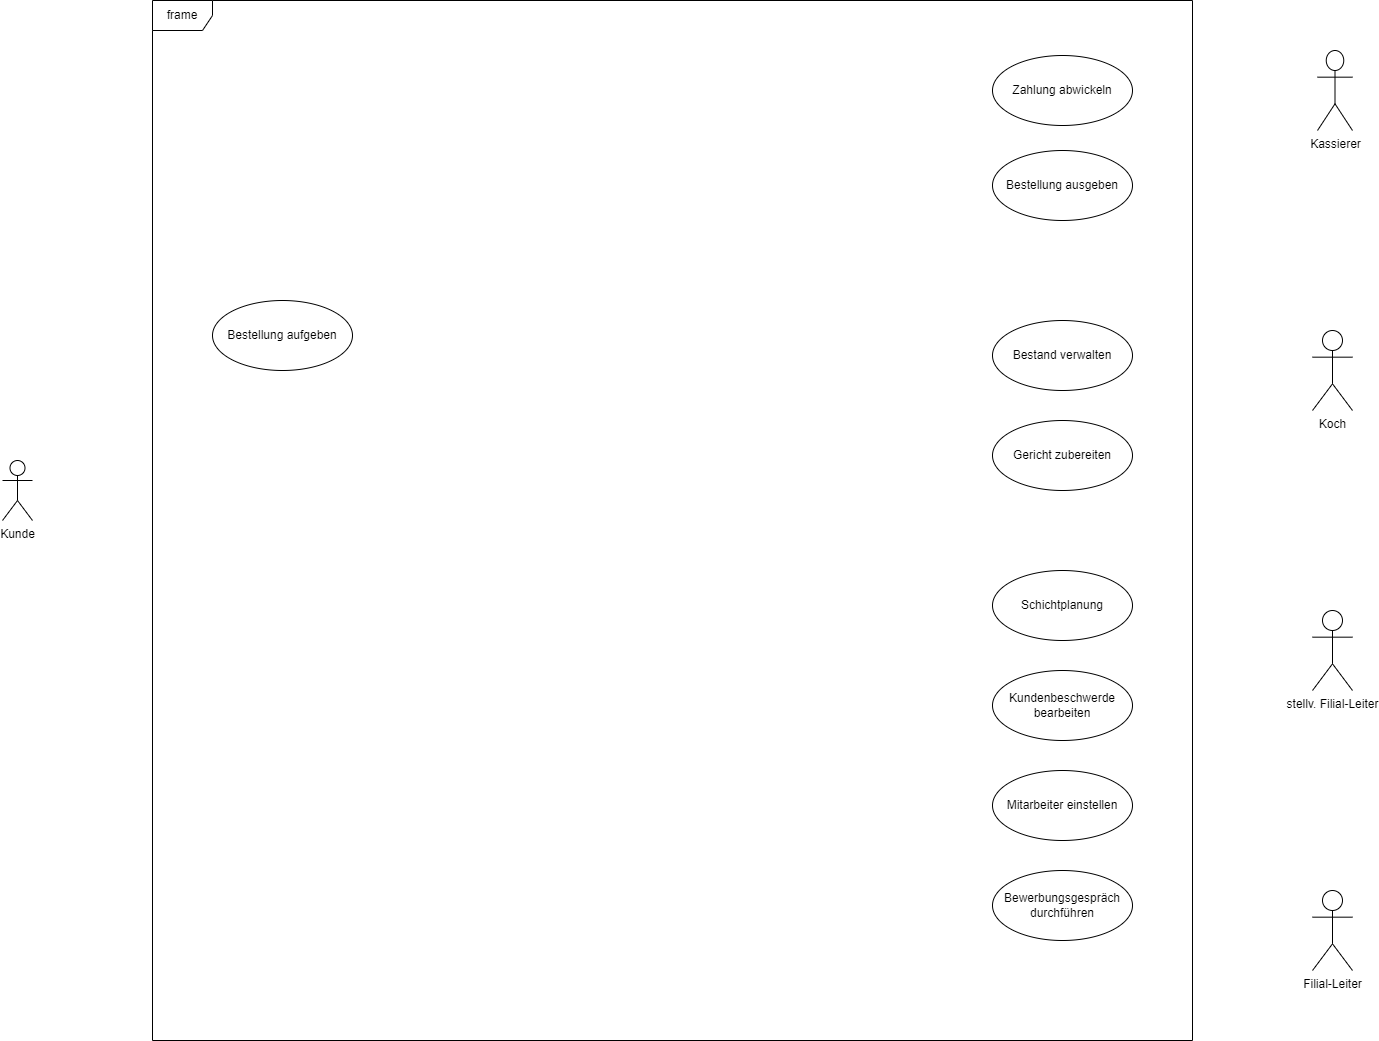

The diagram above was exported from draw.io. Its source (the exported page's mxGraphModel, read from the mxfile embedded in the PNG):
<mxGraphModel dx="2152" dy="1147" grid="1" gridSize="10" guides="1" tooltips="1" connect="1" arrows="1" fold="1" page="0" pageScale="1" pageWidth="850" pageHeight="1100" math="0" shadow="0">
  <root>
    <mxCell id="0" />
    <mxCell id="1" parent="0" />
    <mxCell id="2" value="frame" style="shape=umlFrame;whiteSpace=wrap;html=1;" parent="1" vertex="1">
      <mxGeometry x="-80" y="80" width="1040" height="1040" as="geometry" />
    </mxCell>
    <mxCell id="3" value="Kunde" style="shape=umlActor;verticalLabelPosition=bottom;verticalAlign=top;html=1;" parent="1" vertex="1">
      <mxGeometry x="-230" y="540" width="30" height="60" as="geometry" />
    </mxCell>
    <mxCell id="4" value="Filial-Leiter" style="shape=umlActor;verticalLabelPosition=bottom;verticalAlign=top;html=1;" parent="1" vertex="1">
      <mxGeometry x="1080" y="970" width="40" height="80" as="geometry" />
    </mxCell>
    <mxCell id="5" value="stellv. Filial-Leiter&lt;br&gt;" style="shape=umlActor;verticalLabelPosition=bottom;verticalAlign=top;html=1;" parent="1" vertex="1">
      <mxGeometry x="1080" y="690" width="40" height="80" as="geometry" />
    </mxCell>
    <mxCell id="6" value="Koch" style="shape=umlActor;verticalLabelPosition=bottom;verticalAlign=top;html=1;" parent="1" vertex="1">
      <mxGeometry x="1080" y="410" width="40" height="80" as="geometry" />
    </mxCell>
    <mxCell id="7" value="Kassierer" style="shape=umlActor;verticalLabelPosition=bottom;verticalAlign=top;html=1;" parent="1" vertex="1">
      <mxGeometry x="1085" y="130" width="35" height="80" as="geometry" />
    </mxCell>
    <mxCell id="10" value="Bestellung aufgeben" style="ellipse;whiteSpace=wrap;html=1;" parent="1" vertex="1">
      <mxGeometry x="-20" y="380" width="140" height="70" as="geometry" />
    </mxCell>
    <mxCell id="11" value="Zahlung abwickeln" style="ellipse;whiteSpace=wrap;html=1;" parent="1" vertex="1">
      <mxGeometry x="760" y="135" width="140" height="70" as="geometry" />
    </mxCell>
    <mxCell id="12" value="Gericht zubereiten" style="ellipse;whiteSpace=wrap;html=1;" parent="1" vertex="1">
      <mxGeometry x="760" y="500" width="140" height="70" as="geometry" />
    </mxCell>
    <mxCell id="13" value="Bestellung ausgeben" style="ellipse;whiteSpace=wrap;html=1;" parent="1" vertex="1">
      <mxGeometry x="760" y="230" width="140" height="70" as="geometry" />
    </mxCell>
    <mxCell id="14" value="Bestand verwalten" style="ellipse;whiteSpace=wrap;html=1;" parent="1" vertex="1">
      <mxGeometry x="760" y="400" width="140" height="70" as="geometry" />
    </mxCell>
    <mxCell id="15" value="Schichtplanung" style="ellipse;whiteSpace=wrap;html=1;" parent="1" vertex="1">
      <mxGeometry x="760" y="650" width="140" height="70" as="geometry" />
    </mxCell>
    <mxCell id="16" value="Kundenbeschwerde&lt;br&gt;bearbeiten" style="ellipse;whiteSpace=wrap;html=1;" parent="1" vertex="1">
      <mxGeometry x="760" y="750" width="140" height="70" as="geometry" />
    </mxCell>
    <mxCell id="17" value="Mitarbeiter einstellen" style="ellipse;whiteSpace=wrap;html=1;" parent="1" vertex="1">
      <mxGeometry x="760" y="850" width="140" height="70" as="geometry" />
    </mxCell>
    <mxCell id="18" value="Bewerbungsgespräch&lt;br&gt;durchführen" style="ellipse;whiteSpace=wrap;html=1;" parent="1" vertex="1">
      <mxGeometry x="760" y="950" width="140" height="70" as="geometry" />
    </mxCell>
  </root>
</mxGraphModel>